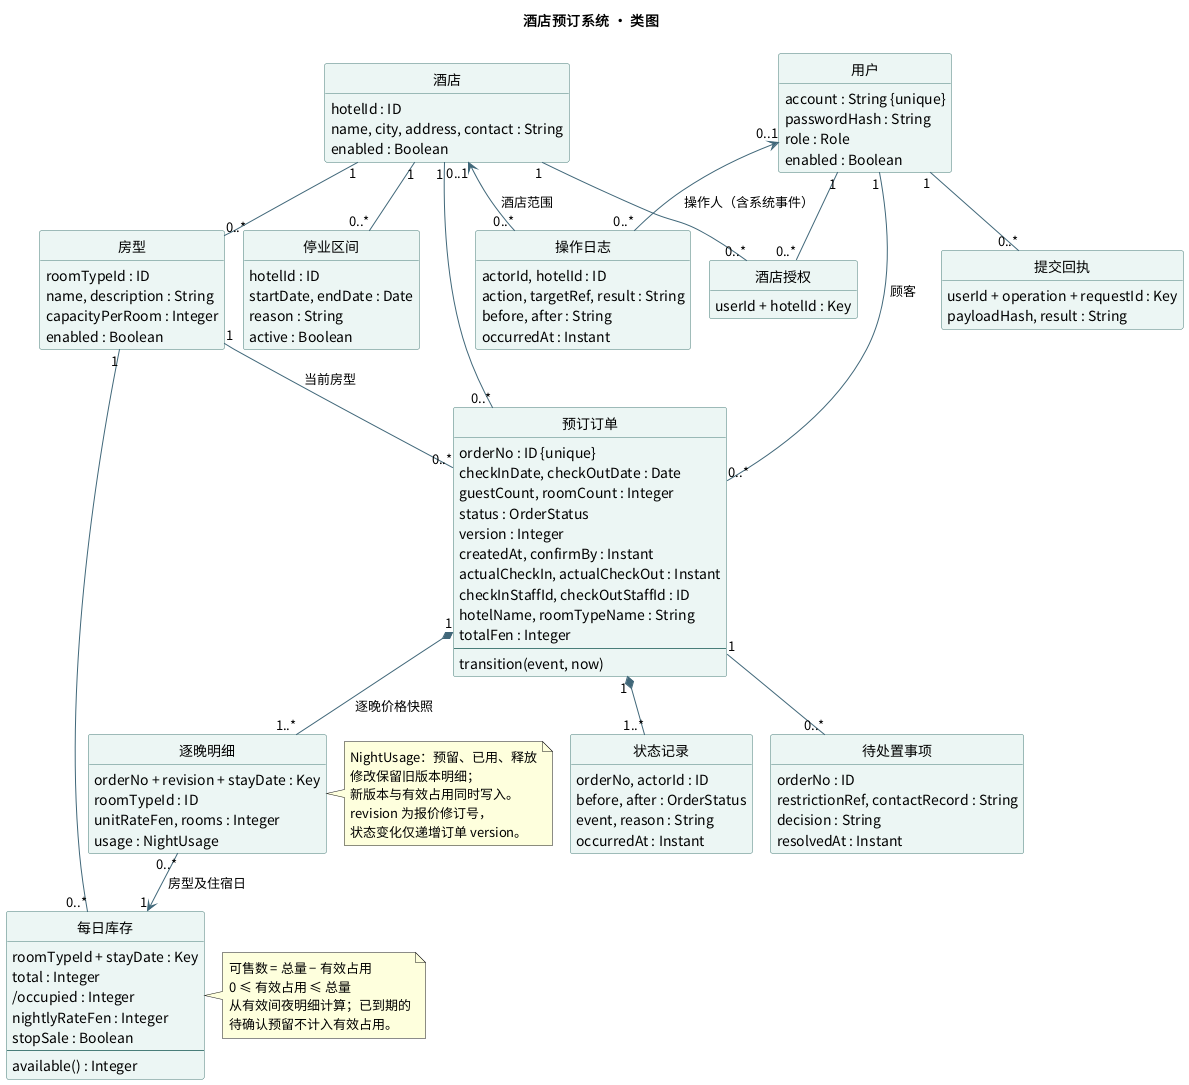

The diagram above was rendered by PlantUML. Its source (embedded in the PNG):
@startuml
!pragma layout smetana
title 酒店预订系统 · 类图
skinparam defaultFontName Noto Sans CJK SC
skinparam shadowing false
skinparam classBackgroundColor #ECF6F4
skinparam classBorderColor #497D79
skinparam ArrowColor #406779
skinparam nodesep 26
skinparam ranksep 38
hide circle
hide empty members

class "用户" as User {
  account : String {unique}
  passwordHash : String
  role : Role
  enabled : Boolean
}
class "酒店授权" as Grant {
  userId + hotelId : Key
}
class "酒店" as Hotel {
  hotelId : ID
  name, city, address, contact : String
  enabled : Boolean
}
class "房型" as Room {
  roomTypeId : ID
  name, description : String
  capacityPerRoom : Integer
  enabled : Boolean
}
class "每日库存" as Stock {
  roomTypeId + stayDate : Key
  total : Integer
  /occupied : Integer
  nightlyRateFen : Integer
  stopSale : Boolean
  --
  available() : Integer
}
class "预订订单" as Order {
  orderNo : ID {unique}
  checkInDate, checkOutDate : Date
  guestCount, roomCount : Integer
  status : OrderStatus
  version : Integer
  createdAt, confirmBy : Instant
  actualCheckIn, actualCheckOut : Instant
  checkInStaffId, checkOutStaffId : ID
  hotelName, roomTypeName : String
  totalFen : Integer
  --
  transition(event, now)
}
class "逐晚明细" as Night {
  orderNo + revision + stayDate : Key
  roomTypeId : ID
  unitRateFen, rooms : Integer
  usage : NightUsage
}
class "状态记录" as Change {
  orderNo, actorId : ID
  before, after : OrderStatus
  event, reason : String
  occurredAt : Instant
}
class "提交回执" as Receipt {
  userId + operation + requestId : Key
  payloadHash, result : String
}
class "停业区间" as Closure {
  hotelId : ID
  startDate, endDate : Date
  reason : String
  active : Boolean
}
class "待处置事项" as Case {
  orderNo : ID
  restrictionRef, contactRecord : String
  decision : String
  resolvedAt : Instant
}
class "操作日志" as Log {
  actorId, hotelId : ID
  action, targetRef, result : String
  before, after : String
  occurredAt : Instant
}

User "1" -- "0..*" Grant
Hotel "1" -- "0..*" Grant
Hotel "1" -- "0..*" Room
Room "1" -- "0..*" Stock
User "1" -- "0..*" Order : 顾客
Hotel "1" -- "0..*" Order
Room "1" -- "0..*" Order : 当前房型
Order "1" *-- "1..*" Night : 逐晚价格快照
Night "0..*" --> "1" Stock : 房型及住宿日
Order "1" *-- "1..*" Change
Order "1" -- "0..*" Case
Hotel "1" -- "0..*" Closure
User "1" -- "0..*" Receipt
User "0..1" <-- "0..*" Log : 操作人（含系统事件）
Hotel "0..1" <-- "0..*" Log : 酒店范围

note right of Night
  NightUsage：预留、已用、释放
  修改保留旧版本明细；
  新版本与有效占用同时写入。
  revision 为报价修订号，
  状态变化仅递增订单 version。
end note
note right of Stock
  可售数 = 总量 − 有效占用
  0 ≤ 有效占用 ≤ 总量
  从有效间夜明细计算；已到期的
  待确认预留不计入有效占用。
end note
@enduml